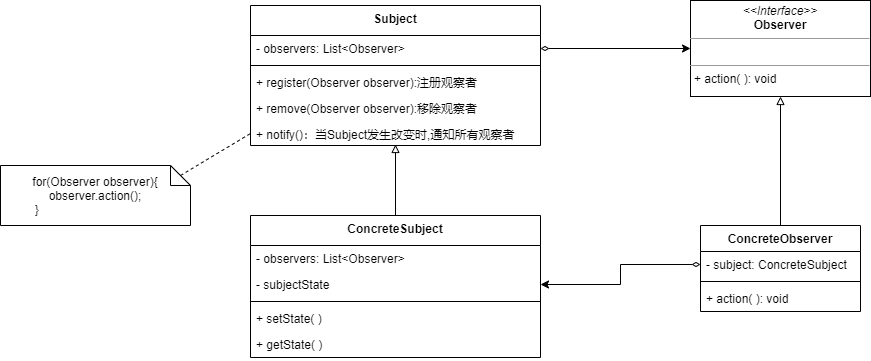

The diagram above was exported from draw.io. Its source (the exported page's mxGraphModel, read from the mxfile embedded in the PNG):
<mxGraphModel dx="2249" dy="822" grid="1" gridSize="10" guides="1" tooltips="1" connect="1" arrows="1" fold="1" page="1" pageScale="1" pageWidth="827" pageHeight="1169" math="0" shadow="0">
  <root>
    <mxCell id="0" />
    <mxCell id="1" parent="0" />
    <mxCell id="-A9w3E4qBJZ7TLIcUOwM-1" value="Subject" style="swimlane;fontStyle=1;align=center;verticalAlign=top;childLayout=stackLayout;horizontal=1;startSize=30;horizontalStack=0;resizeParent=1;resizeParentMax=0;resizeLast=0;collapsible=1;marginBottom=0;" vertex="1" parent="1">
      <mxGeometry x="120" y="130" width="290" height="140" as="geometry" />
    </mxCell>
    <mxCell id="-A9w3E4qBJZ7TLIcUOwM-2" value="- observers: List&lt;Observer&gt;" style="text;strokeColor=none;fillColor=none;align=left;verticalAlign=top;spacingLeft=4;spacingRight=4;overflow=hidden;rotatable=0;points=[[0,0.5],[1,0.5]];portConstraint=eastwest;" vertex="1" parent="-A9w3E4qBJZ7TLIcUOwM-1">
      <mxGeometry y="30" width="290" height="26" as="geometry" />
    </mxCell>
    <mxCell id="-A9w3E4qBJZ7TLIcUOwM-3" value="" style="line;strokeWidth=1;fillColor=none;align=left;verticalAlign=middle;spacingTop=-1;spacingLeft=3;spacingRight=3;rotatable=0;labelPosition=right;points=[];portConstraint=eastwest;" vertex="1" parent="-A9w3E4qBJZ7TLIcUOwM-1">
      <mxGeometry y="56" width="290" height="8" as="geometry" />
    </mxCell>
    <mxCell id="-A9w3E4qBJZ7TLIcUOwM-4" value="+ register(Observer observer):注册观察者" style="text;strokeColor=none;fillColor=none;align=left;verticalAlign=top;spacingLeft=4;spacingRight=4;overflow=hidden;rotatable=0;points=[[0,0.5],[1,0.5]];portConstraint=eastwest;" vertex="1" parent="-A9w3E4qBJZ7TLIcUOwM-1">
      <mxGeometry y="64" width="290" height="26" as="geometry" />
    </mxCell>
    <mxCell id="-A9w3E4qBJZ7TLIcUOwM-5" value="+ remove(Observer observer):移除观察者" style="text;strokeColor=none;fillColor=none;align=left;verticalAlign=top;spacingLeft=4;spacingRight=4;overflow=hidden;rotatable=0;points=[[0,0.5],[1,0.5]];portConstraint=eastwest;" vertex="1" parent="-A9w3E4qBJZ7TLIcUOwM-1">
      <mxGeometry y="90" width="290" height="26" as="geometry" />
    </mxCell>
    <mxCell id="-A9w3E4qBJZ7TLIcUOwM-6" value="+ notify()：当Subject发生改变时,通知所有观察者" style="text;strokeColor=none;fillColor=none;align=left;verticalAlign=top;spacingLeft=4;spacingRight=4;overflow=hidden;rotatable=0;points=[[0,0.5],[1,0.5]];portConstraint=eastwest;" vertex="1" parent="-A9w3E4qBJZ7TLIcUOwM-1">
      <mxGeometry y="116" width="290" height="24" as="geometry" />
    </mxCell>
    <mxCell id="-A9w3E4qBJZ7TLIcUOwM-7" value="&lt;p style=&quot;margin: 0px ; margin-top: 4px ; text-align: center&quot;&gt;&lt;i&gt;&amp;lt;&amp;lt;Interface&amp;gt;&amp;gt;&lt;/i&gt;&lt;br&gt;&lt;b&gt;Observer&lt;/b&gt;&lt;/p&gt;&lt;hr size=&quot;1&quot;&gt;&lt;p style=&quot;margin: 0px ; margin-left: 4px&quot;&gt;&lt;br&gt;&lt;/p&gt;&lt;hr size=&quot;1&quot;&gt;&lt;p style=&quot;margin: 0px ; margin-left: 4px&quot;&gt;+ action( ): void&amp;nbsp;&lt;/p&gt;" style="verticalAlign=top;align=left;overflow=fill;fontSize=12;fontFamily=Helvetica;html=1;" vertex="1" parent="1">
      <mxGeometry x="560" y="125" width="180" height="96" as="geometry" />
    </mxCell>
    <mxCell id="-A9w3E4qBJZ7TLIcUOwM-8" style="edgeStyle=orthogonalEdgeStyle;rounded=0;orthogonalLoop=1;jettySize=auto;html=1;exitX=0.5;exitY=0;exitDx=0;exitDy=0;entryX=0.5;entryY=1;entryDx=0;entryDy=0;endArrow=block;endFill=0;" edge="1" parent="1" source="-A9w3E4qBJZ7TLIcUOwM-9" target="-A9w3E4qBJZ7TLIcUOwM-7">
      <mxGeometry relative="1" as="geometry" />
    </mxCell>
    <mxCell id="-A9w3E4qBJZ7TLIcUOwM-9" value="ConcreteObserver" style="swimlane;fontStyle=1;align=center;verticalAlign=top;childLayout=stackLayout;horizontal=1;startSize=26;horizontalStack=0;resizeParent=1;resizeParentMax=0;resizeLast=0;collapsible=1;marginBottom=0;" vertex="1" parent="1">
      <mxGeometry x="570" y="350" width="160" height="86" as="geometry" />
    </mxCell>
    <mxCell id="-A9w3E4qBJZ7TLIcUOwM-23" value="- subject: ConcreteSubject" style="text;strokeColor=none;fillColor=none;align=left;verticalAlign=top;spacingLeft=4;spacingRight=4;overflow=hidden;rotatable=0;points=[[0,0.5],[1,0.5]];portConstraint=eastwest;" vertex="1" parent="-A9w3E4qBJZ7TLIcUOwM-9">
      <mxGeometry y="26" width="160" height="26" as="geometry" />
    </mxCell>
    <mxCell id="-A9w3E4qBJZ7TLIcUOwM-10" value="" style="line;strokeWidth=1;fillColor=none;align=left;verticalAlign=middle;spacingTop=-1;spacingLeft=3;spacingRight=3;rotatable=0;labelPosition=right;points=[];portConstraint=eastwest;" vertex="1" parent="-A9w3E4qBJZ7TLIcUOwM-9">
      <mxGeometry y="52" width="160" height="8" as="geometry" />
    </mxCell>
    <mxCell id="-A9w3E4qBJZ7TLIcUOwM-11" value="+ action( ): void" style="text;strokeColor=none;fillColor=none;align=left;verticalAlign=top;spacingLeft=4;spacingRight=4;overflow=hidden;rotatable=0;points=[[0,0.5],[1,0.5]];portConstraint=eastwest;" vertex="1" parent="-A9w3E4qBJZ7TLIcUOwM-9">
      <mxGeometry y="60" width="160" height="26" as="geometry" />
    </mxCell>
    <mxCell id="-A9w3E4qBJZ7TLIcUOwM-12" style="edgeStyle=orthogonalEdgeStyle;rounded=0;orthogonalLoop=1;jettySize=auto;html=1;exitX=1;exitY=0.5;exitDx=0;exitDy=0;entryX=0;entryY=0.5;entryDx=0;entryDy=0;endArrow=classic;endFill=1;startArrow=diamondThin;startFill=0;" edge="1" parent="1" source="-A9w3E4qBJZ7TLIcUOwM-2" target="-A9w3E4qBJZ7TLIcUOwM-7">
      <mxGeometry relative="1" as="geometry" />
    </mxCell>
    <mxCell id="-A9w3E4qBJZ7TLIcUOwM-20" style="edgeStyle=orthogonalEdgeStyle;rounded=0;orthogonalLoop=1;jettySize=auto;html=1;exitX=0.5;exitY=0;exitDx=0;exitDy=0;entryX=0.5;entryY=0.958;entryDx=0;entryDy=0;entryPerimeter=0;endArrow=block;endFill=0;" edge="1" parent="1" source="-A9w3E4qBJZ7TLIcUOwM-13" target="-A9w3E4qBJZ7TLIcUOwM-6">
      <mxGeometry relative="1" as="geometry" />
    </mxCell>
    <mxCell id="-A9w3E4qBJZ7TLIcUOwM-13" value="ConcreteSubject" style="swimlane;fontStyle=1;align=center;verticalAlign=top;childLayout=stackLayout;horizontal=1;startSize=30;horizontalStack=0;resizeParent=1;resizeParentMax=0;resizeLast=0;collapsible=1;marginBottom=0;" vertex="1" parent="1">
      <mxGeometry x="120" y="340" width="290" height="142" as="geometry" />
    </mxCell>
    <mxCell id="-A9w3E4qBJZ7TLIcUOwM-14" value="- observers: List&lt;Observer&gt;" style="text;strokeColor=none;fillColor=none;align=left;verticalAlign=top;spacingLeft=4;spacingRight=4;overflow=hidden;rotatable=0;points=[[0,0.5],[1,0.5]];portConstraint=eastwest;" vertex="1" parent="-A9w3E4qBJZ7TLIcUOwM-13">
      <mxGeometry y="30" width="290" height="26" as="geometry" />
    </mxCell>
    <mxCell id="-A9w3E4qBJZ7TLIcUOwM-19" value="- subjectState" style="text;strokeColor=none;fillColor=none;align=left;verticalAlign=top;spacingLeft=4;spacingRight=4;overflow=hidden;rotatable=0;points=[[0,0.5],[1,0.5]];portConstraint=eastwest;" vertex="1" parent="-A9w3E4qBJZ7TLIcUOwM-13">
      <mxGeometry y="56" width="290" height="26" as="geometry" />
    </mxCell>
    <mxCell id="-A9w3E4qBJZ7TLIcUOwM-15" value="" style="line;strokeWidth=1;fillColor=none;align=left;verticalAlign=middle;spacingTop=-1;spacingLeft=3;spacingRight=3;rotatable=0;labelPosition=right;points=[];portConstraint=eastwest;" vertex="1" parent="-A9w3E4qBJZ7TLIcUOwM-13">
      <mxGeometry y="82" width="290" height="8" as="geometry" />
    </mxCell>
    <mxCell id="-A9w3E4qBJZ7TLIcUOwM-16" value="+ setState( )" style="text;strokeColor=none;fillColor=none;align=left;verticalAlign=top;spacingLeft=4;spacingRight=4;overflow=hidden;rotatable=0;points=[[0,0.5],[1,0.5]];portConstraint=eastwest;" vertex="1" parent="-A9w3E4qBJZ7TLIcUOwM-13">
      <mxGeometry y="90" width="290" height="26" as="geometry" />
    </mxCell>
    <mxCell id="-A9w3E4qBJZ7TLIcUOwM-17" value="+ getState( )" style="text;strokeColor=none;fillColor=none;align=left;verticalAlign=top;spacingLeft=4;spacingRight=4;overflow=hidden;rotatable=0;points=[[0,0.5],[1,0.5]];portConstraint=eastwest;" vertex="1" parent="-A9w3E4qBJZ7TLIcUOwM-13">
      <mxGeometry y="116" width="290" height="26" as="geometry" />
    </mxCell>
    <mxCell id="-A9w3E4qBJZ7TLIcUOwM-21" value="for(Observer observer){&lt;br&gt;observer.action();&lt;br&gt;}&amp;nbsp; &amp;nbsp; &amp;nbsp; &amp;nbsp; &amp;nbsp; &amp;nbsp; &amp;nbsp; &amp;nbsp; &amp;nbsp; &amp;nbsp; &amp;nbsp; &amp;nbsp; &amp;nbsp; &amp;nbsp; &amp;nbsp; &amp;nbsp; &amp;nbsp; &amp;nbsp;" style="shape=note;size=20;whiteSpace=wrap;html=1;" vertex="1" parent="1">
      <mxGeometry x="-130" y="290" width="190" height="60" as="geometry" />
    </mxCell>
    <mxCell id="-A9w3E4qBJZ7TLIcUOwM-22" value="" style="endArrow=none;html=1;exitX=0;exitY=0;exitDx=180;exitDy=10;exitPerimeter=0;entryX=0;entryY=0.5;entryDx=0;entryDy=0;dashed=1;" edge="1" parent="1" source="-A9w3E4qBJZ7TLIcUOwM-21" target="-A9w3E4qBJZ7TLIcUOwM-6">
      <mxGeometry width="50" height="50" relative="1" as="geometry">
        <mxPoint x="190" y="300" as="sourcePoint" />
        <mxPoint x="240" y="250" as="targetPoint" />
      </mxGeometry>
    </mxCell>
    <mxCell id="-A9w3E4qBJZ7TLIcUOwM-24" style="edgeStyle=orthogonalEdgeStyle;rounded=0;orthogonalLoop=1;jettySize=auto;html=1;exitX=0;exitY=0.5;exitDx=0;exitDy=0;endArrow=classic;endFill=1;startArrow=diamondThin;startFill=0;" edge="1" parent="1" source="-A9w3E4qBJZ7TLIcUOwM-23" target="-A9w3E4qBJZ7TLIcUOwM-19">
      <mxGeometry relative="1" as="geometry" />
    </mxCell>
  </root>
</mxGraphModel>